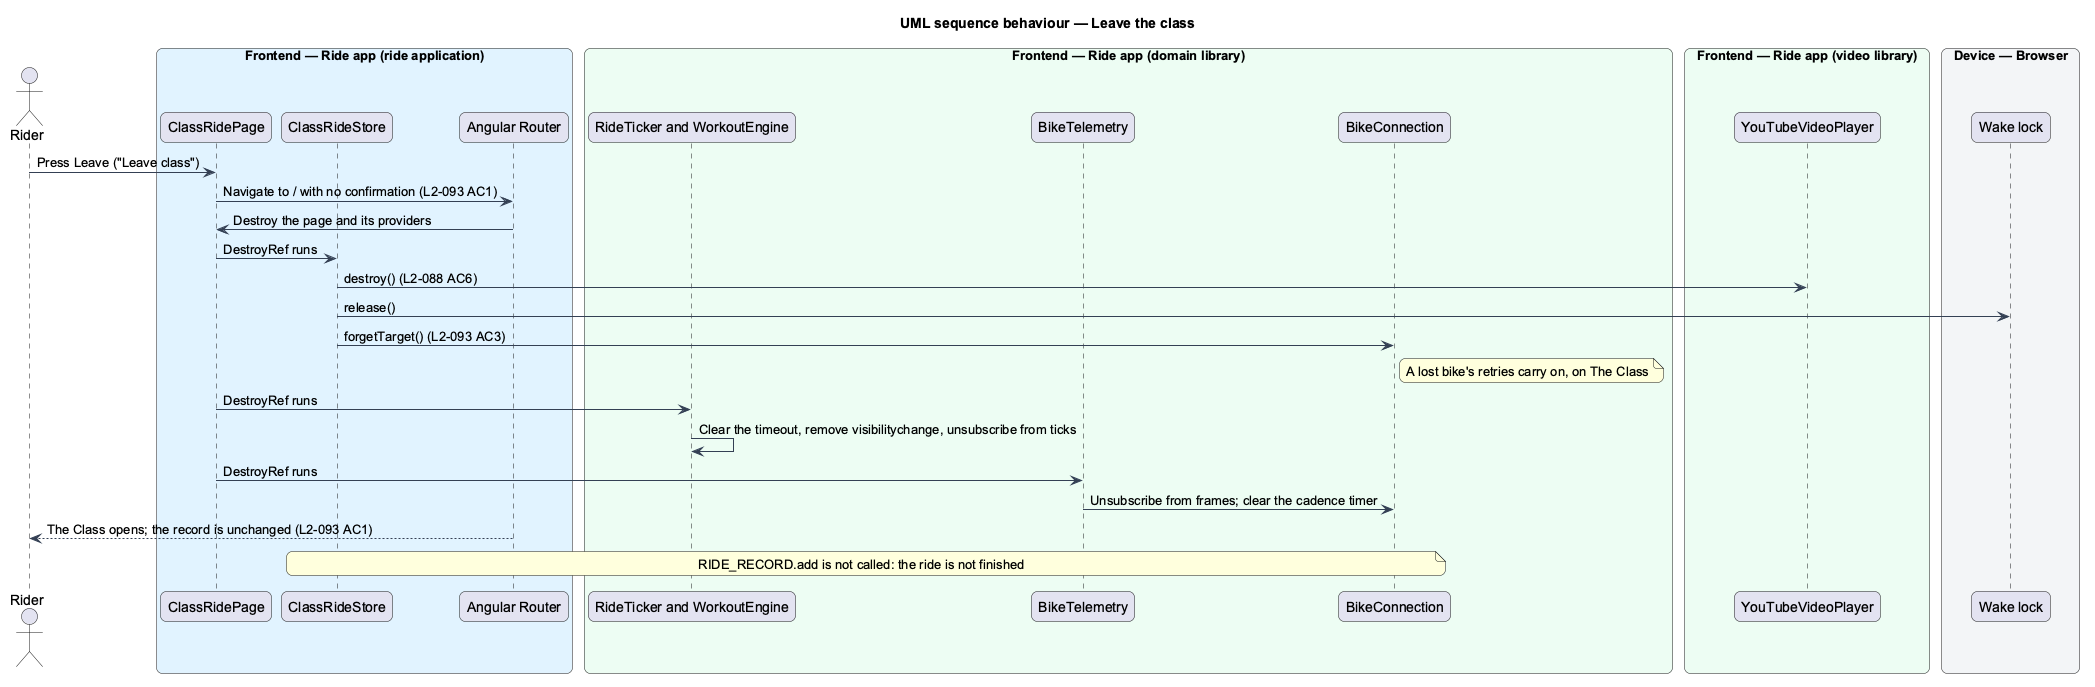

The diagram above was rendered by PlantUML. Its source (embedded in the PNG):
@startuml
title UML sequence behaviour — Leave the class
skinparam backgroundColor #FFFFFF
skinparam shadowing false
skinparam roundcorner 12
skinparam defaultFontName Arial
skinparam ArrowColor #344054
skinparam rectangle {
  BorderColor #344054
  FontColor #101828
}
skinparam package {
  BorderColor #667085
  FontColor #101828
  BackgroundColor #F9FAFB
}
actor "Rider" as rider
box "Frontend — Ride app (ride application)" #E0F2FE
  participant "ClassRidePage" as page
  participant "ClassRideStore" as store
  participant "Angular Router" as router
end box
box "Frontend — Ride app (domain library)" #ECFDF3
  participant "RideTicker and WorkoutEngine" as engine
  participant "BikeTelemetry" as telemetry
  participant "BikeConnection" as conn
end box
box "Frontend — Ride app (video library)" #ECFDF3
  participant "YouTubeVideoPlayer" as player
end box
box "Device — Browser" #F2F4F7
  participant "Wake lock" as wake
end box
rider -> page : Press Leave ("Leave class")
page -> router : Navigate to / with no confirmation (L2-093 AC1)
router -> page : Destroy the page and its providers
page -> store : DestroyRef runs
store -> player : destroy() (L2-088 AC6)
store -> wake : release()
store -> conn : forgetTarget() (L2-093 AC3)
note right of conn : A lost bike's retries carry on, on The Class
page -> engine : DestroyRef runs
engine -> engine : Clear the timeout, remove visibilitychange, unsubscribe from ticks
page -> telemetry : DestroyRef runs
telemetry -> conn : Unsubscribe from frames; clear the cadence timer
router --> rider : The Class opens; the record is unchanged (L2-093 AC1)
note over store, conn : RIDE_RECORD.add is not called: the ride is not finished
@enduml